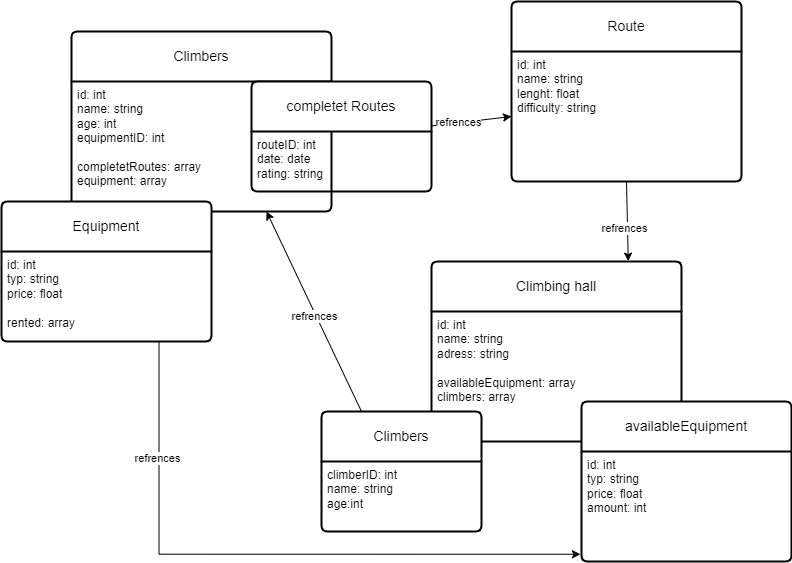

The diagram above was exported from draw.io. Its source (the exported page's mxGraphModel, read from the mxfile embedded in the PNG):
<mxGraphModel dx="1050" dy="669" grid="1" gridSize="10" guides="1" tooltips="1" connect="1" arrows="1" fold="1" page="1" pageScale="1" pageWidth="827" pageHeight="1169" math="0" shadow="0">
  <root>
    <mxCell id="0" />
    <mxCell id="1" parent="0" />
    <mxCell id="kdtduOX_qHTTLlpiZ-oW-1" value="Climbers" style="swimlane;childLayout=stackLayout;horizontal=1;startSize=50;horizontalStack=0;rounded=1;fontSize=14;fontStyle=0;strokeWidth=2;resizeParent=0;resizeLast=1;shadow=0;dashed=0;align=center;arcSize=4;whiteSpace=wrap;html=1;" vertex="1" parent="1">
      <mxGeometry x="100" y="120" width="260" height="180" as="geometry" />
    </mxCell>
    <mxCell id="kdtduOX_qHTTLlpiZ-oW-2" value="id: int&lt;div&gt;name: string&lt;/div&gt;&lt;div&gt;age: int&lt;/div&gt;&lt;div&gt;equipmentID: int&lt;/div&gt;&lt;div&gt;&lt;br&gt;&lt;/div&gt;&lt;div&gt;completetRoutes: array&lt;/div&gt;&lt;div&gt;equipment: array&lt;/div&gt;" style="align=left;strokeColor=none;fillColor=none;spacingLeft=4;spacingRight=4;fontSize=12;verticalAlign=top;resizable=0;rotatable=0;part=1;html=1;whiteSpace=wrap;" vertex="1" parent="kdtduOX_qHTTLlpiZ-oW-1">
      <mxGeometry y="50" width="260" height="130" as="geometry" />
    </mxCell>
    <mxCell id="kdtduOX_qHTTLlpiZ-oW-11" style="rounded=0;orthogonalLoop=1;jettySize=auto;html=1;entryX=0;entryY=0.5;entryDx=0;entryDy=0;" edge="1" parent="1" source="kdtduOX_qHTTLlpiZ-oW-3" target="kdtduOX_qHTTLlpiZ-oW-10">
      <mxGeometry relative="1" as="geometry" />
    </mxCell>
    <mxCell id="kdtduOX_qHTTLlpiZ-oW-33" value="refrences" style="edgeLabel;html=1;align=center;verticalAlign=middle;resizable=0;points=[];" vertex="1" connectable="0" parent="kdtduOX_qHTTLlpiZ-oW-11">
      <mxGeometry x="-0.3289" y="1" relative="1" as="geometry">
        <mxPoint as="offset" />
      </mxGeometry>
    </mxCell>
    <mxCell id="kdtduOX_qHTTLlpiZ-oW-3" value="completet Routes" style="swimlane;childLayout=stackLayout;horizontal=1;startSize=50;horizontalStack=0;rounded=1;fontSize=14;fontStyle=0;strokeWidth=2;resizeParent=0;resizeLast=1;shadow=0;dashed=0;align=center;arcSize=4;whiteSpace=wrap;html=1;" vertex="1" parent="1">
      <mxGeometry x="280" y="170" width="180" height="110" as="geometry" />
    </mxCell>
    <mxCell id="kdtduOX_qHTTLlpiZ-oW-4" value="routeID: int&lt;div&gt;date: date&lt;/div&gt;&lt;div&gt;rating: string&lt;/div&gt;" style="align=left;strokeColor=none;fillColor=none;spacingLeft=4;spacingRight=4;fontSize=12;verticalAlign=top;resizable=0;rotatable=0;part=1;html=1;whiteSpace=wrap;" vertex="1" parent="kdtduOX_qHTTLlpiZ-oW-3">
      <mxGeometry y="50" width="180" height="60" as="geometry" />
    </mxCell>
    <mxCell id="kdtduOX_qHTTLlpiZ-oW-9" value="Route" style="swimlane;childLayout=stackLayout;horizontal=1;startSize=50;horizontalStack=0;rounded=1;fontSize=14;fontStyle=0;strokeWidth=2;resizeParent=0;resizeLast=1;shadow=0;dashed=0;align=center;arcSize=4;whiteSpace=wrap;html=1;" vertex="1" parent="1">
      <mxGeometry x="540" y="90" width="230" height="180" as="geometry" />
    </mxCell>
    <mxCell id="kdtduOX_qHTTLlpiZ-oW-10" value="id: int&lt;div&gt;name: string&lt;/div&gt;&lt;div&gt;lenght: float&lt;/div&gt;&lt;div&gt;difficulty: string&lt;/div&gt;" style="align=left;strokeColor=none;fillColor=none;spacingLeft=4;spacingRight=4;fontSize=12;verticalAlign=top;resizable=0;rotatable=0;part=1;html=1;whiteSpace=wrap;" vertex="1" parent="kdtduOX_qHTTLlpiZ-oW-9">
      <mxGeometry y="50" width="230" height="130" as="geometry" />
    </mxCell>
    <mxCell id="kdtduOX_qHTTLlpiZ-oW-12" value="Equipment" style="swimlane;childLayout=stackLayout;horizontal=1;startSize=50;horizontalStack=0;rounded=1;fontSize=14;fontStyle=0;strokeWidth=2;resizeParent=0;resizeLast=1;shadow=0;dashed=0;align=center;arcSize=4;whiteSpace=wrap;html=1;" vertex="1" parent="1">
      <mxGeometry x="30" y="290" width="210" height="140" as="geometry" />
    </mxCell>
    <mxCell id="kdtduOX_qHTTLlpiZ-oW-13" value="id: int&lt;div&gt;typ: string&lt;/div&gt;&lt;div&gt;price: float&lt;/div&gt;&lt;div&gt;&lt;br&gt;&lt;/div&gt;&lt;div&gt;rented: array&lt;/div&gt;" style="align=left;strokeColor=none;fillColor=none;spacingLeft=4;spacingRight=4;fontSize=12;verticalAlign=top;resizable=0;rotatable=0;part=1;html=1;whiteSpace=wrap;" vertex="1" parent="kdtduOX_qHTTLlpiZ-oW-12">
      <mxGeometry y="50" width="210" height="90" as="geometry" />
    </mxCell>
    <mxCell id="kdtduOX_qHTTLlpiZ-oW-14" value="Climbing hall" style="swimlane;childLayout=stackLayout;horizontal=1;startSize=50;horizontalStack=0;rounded=1;fontSize=14;fontStyle=0;strokeWidth=2;resizeParent=0;resizeLast=1;shadow=0;dashed=0;align=center;arcSize=4;whiteSpace=wrap;html=1;" vertex="1" parent="1">
      <mxGeometry x="460" y="350" width="250" height="180" as="geometry" />
    </mxCell>
    <mxCell id="kdtduOX_qHTTLlpiZ-oW-15" value="id: int&lt;div&gt;name: string&lt;/div&gt;&lt;div&gt;adress: string&lt;/div&gt;&lt;div&gt;&lt;br&gt;&lt;/div&gt;&lt;div&gt;availableEquipment: array&lt;/div&gt;&lt;div&gt;climbers: array&lt;/div&gt;" style="align=left;strokeColor=none;fillColor=none;spacingLeft=4;spacingRight=4;fontSize=12;verticalAlign=top;resizable=0;rotatable=0;part=1;html=1;whiteSpace=wrap;" vertex="1" parent="kdtduOX_qHTTLlpiZ-oW-14">
      <mxGeometry y="50" width="250" height="130" as="geometry" />
    </mxCell>
    <mxCell id="kdtduOX_qHTTLlpiZ-oW-24" style="rounded=0;orthogonalLoop=1;jettySize=auto;html=1;exitX=0.5;exitY=1;exitDx=0;exitDy=0;entryX=0.787;entryY=-0.002;entryDx=0;entryDy=0;entryPerimeter=0;" edge="1" parent="1" source="kdtduOX_qHTTLlpiZ-oW-10" target="kdtduOX_qHTTLlpiZ-oW-14">
      <mxGeometry relative="1" as="geometry" />
    </mxCell>
    <mxCell id="kdtduOX_qHTTLlpiZ-oW-34" value="refrences" style="edgeLabel;html=1;align=center;verticalAlign=middle;resizable=0;points=[];" vertex="1" connectable="0" parent="kdtduOX_qHTTLlpiZ-oW-24">
      <mxGeometry x="0.1531" y="-4" relative="1" as="geometry">
        <mxPoint as="offset" />
      </mxGeometry>
    </mxCell>
    <mxCell id="kdtduOX_qHTTLlpiZ-oW-25" value="availableEquipment" style="swimlane;childLayout=stackLayout;horizontal=1;startSize=50;horizontalStack=0;rounded=1;fontSize=14;fontStyle=0;strokeWidth=2;resizeParent=0;resizeLast=1;shadow=0;dashed=0;align=center;arcSize=4;whiteSpace=wrap;html=1;" vertex="1" parent="1">
      <mxGeometry x="610" y="490" width="210" height="160" as="geometry" />
    </mxCell>
    <mxCell id="kdtduOX_qHTTLlpiZ-oW-26" value="id: int&lt;div&gt;typ: string&lt;/div&gt;&lt;div&gt;price: float&lt;/div&gt;&lt;div&gt;amount: int&lt;/div&gt;" style="align=left;strokeColor=none;fillColor=none;spacingLeft=4;spacingRight=4;fontSize=12;verticalAlign=top;resizable=0;rotatable=0;part=1;html=1;whiteSpace=wrap;" vertex="1" parent="kdtduOX_qHTTLlpiZ-oW-25">
      <mxGeometry y="50" width="210" height="110" as="geometry" />
    </mxCell>
    <mxCell id="kdtduOX_qHTTLlpiZ-oW-27" style="edgeStyle=orthogonalEdgeStyle;rounded=0;orthogonalLoop=1;jettySize=auto;html=1;exitX=0.75;exitY=1;exitDx=0;exitDy=0;entryX=-0.005;entryY=0.934;entryDx=0;entryDy=0;entryPerimeter=0;" edge="1" parent="1" source="kdtduOX_qHTTLlpiZ-oW-13" target="kdtduOX_qHTTLlpiZ-oW-26">
      <mxGeometry relative="1" as="geometry" />
    </mxCell>
    <mxCell id="kdtduOX_qHTTLlpiZ-oW-32" value="refrences" style="edgeLabel;html=1;align=center;verticalAlign=middle;resizable=0;points=[];" vertex="1" connectable="0" parent="kdtduOX_qHTTLlpiZ-oW-27">
      <mxGeometry x="-0.6342" y="-2" relative="1" as="geometry">
        <mxPoint as="offset" />
      </mxGeometry>
    </mxCell>
    <mxCell id="kdtduOX_qHTTLlpiZ-oW-30" style="rounded=0;orthogonalLoop=1;jettySize=auto;html=1;exitX=0.25;exitY=0;exitDx=0;exitDy=0;entryX=0.75;entryY=1;entryDx=0;entryDy=0;" edge="1" parent="1" source="kdtduOX_qHTTLlpiZ-oW-28" target="kdtduOX_qHTTLlpiZ-oW-2">
      <mxGeometry relative="1" as="geometry" />
    </mxCell>
    <mxCell id="kdtduOX_qHTTLlpiZ-oW-31" value="refrences" style="edgeLabel;html=1;align=center;verticalAlign=middle;resizable=0;points=[];" vertex="1" connectable="0" parent="kdtduOX_qHTTLlpiZ-oW-30">
      <mxGeometry x="-0.0315" y="2" relative="1" as="geometry">
        <mxPoint as="offset" />
      </mxGeometry>
    </mxCell>
    <mxCell id="kdtduOX_qHTTLlpiZ-oW-28" value="Climbers" style="swimlane;childLayout=stackLayout;horizontal=1;startSize=50;horizontalStack=0;rounded=1;fontSize=14;fontStyle=0;strokeWidth=2;resizeParent=0;resizeLast=1;shadow=0;dashed=0;align=center;arcSize=4;whiteSpace=wrap;html=1;" vertex="1" parent="1">
      <mxGeometry x="350" y="500" width="160" height="120" as="geometry" />
    </mxCell>
    <mxCell id="kdtduOX_qHTTLlpiZ-oW-29" value="climberID: int&lt;div&gt;name: string&lt;/div&gt;&lt;div&gt;age:int&lt;/div&gt;" style="align=left;strokeColor=none;fillColor=none;spacingLeft=4;spacingRight=4;fontSize=12;verticalAlign=top;resizable=0;rotatable=0;part=1;html=1;whiteSpace=wrap;" vertex="1" parent="kdtduOX_qHTTLlpiZ-oW-28">
      <mxGeometry y="50" width="160" height="70" as="geometry" />
    </mxCell>
  </root>
</mxGraphModel>